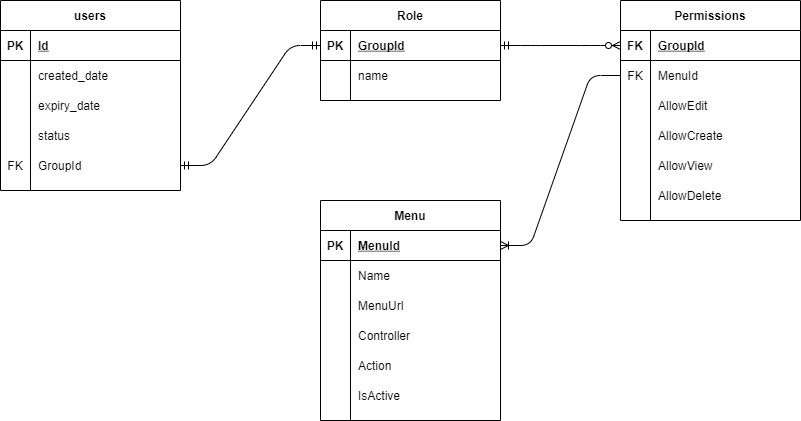

The diagram above was exported from draw.io. Its source (the exported page's mxGraphModel, read from the mxfile embedded in the PNG):
<mxGraphModel dx="1038" dy="607" grid="1" gridSize="10" guides="1" tooltips="1" connect="1" arrows="1" fold="1" page="1" pageScale="1" pageWidth="850" pageHeight="1100" math="0" shadow="0">
  <root>
    <mxCell id="0" />
    <mxCell id="1" parent="0" />
    <mxCell id="yCEXZf33Xd9OUvZF0RXk-1" value="users" style="shape=table;startSize=30;container=1;collapsible=1;childLayout=tableLayout;fixedRows=1;rowLines=0;fontStyle=1;align=center;resizeLast=1;" vertex="1" parent="1">
      <mxGeometry x="40" y="80" width="180" height="190" as="geometry" />
    </mxCell>
    <mxCell id="yCEXZf33Xd9OUvZF0RXk-2" value="" style="shape=partialRectangle;collapsible=0;dropTarget=0;pointerEvents=0;fillColor=none;top=0;left=0;bottom=1;right=0;points=[[0,0.5],[1,0.5]];portConstraint=eastwest;" vertex="1" parent="yCEXZf33Xd9OUvZF0RXk-1">
      <mxGeometry y="30" width="180" height="30" as="geometry" />
    </mxCell>
    <mxCell id="yCEXZf33Xd9OUvZF0RXk-3" value="PK" style="shape=partialRectangle;connectable=0;fillColor=none;top=0;left=0;bottom=0;right=0;fontStyle=1;overflow=hidden;" vertex="1" parent="yCEXZf33Xd9OUvZF0RXk-2">
      <mxGeometry width="30" height="30" as="geometry" />
    </mxCell>
    <mxCell id="yCEXZf33Xd9OUvZF0RXk-4" value="Id" style="shape=partialRectangle;connectable=0;fillColor=none;top=0;left=0;bottom=0;right=0;align=left;spacingLeft=6;fontStyle=5;overflow=hidden;" vertex="1" parent="yCEXZf33Xd9OUvZF0RXk-2">
      <mxGeometry x="30" width="150" height="30" as="geometry" />
    </mxCell>
    <mxCell id="yCEXZf33Xd9OUvZF0RXk-5" value="" style="shape=partialRectangle;collapsible=0;dropTarget=0;pointerEvents=0;fillColor=none;top=0;left=0;bottom=0;right=0;points=[[0,0.5],[1,0.5]];portConstraint=eastwest;" vertex="1" parent="yCEXZf33Xd9OUvZF0RXk-1">
      <mxGeometry y="60" width="180" height="30" as="geometry" />
    </mxCell>
    <mxCell id="yCEXZf33Xd9OUvZF0RXk-6" value="" style="shape=partialRectangle;connectable=0;fillColor=none;top=0;left=0;bottom=0;right=0;editable=1;overflow=hidden;" vertex="1" parent="yCEXZf33Xd9OUvZF0RXk-5">
      <mxGeometry width="30" height="30" as="geometry" />
    </mxCell>
    <mxCell id="yCEXZf33Xd9OUvZF0RXk-7" value="created_date" style="shape=partialRectangle;connectable=0;fillColor=none;top=0;left=0;bottom=0;right=0;align=left;spacingLeft=6;overflow=hidden;" vertex="1" parent="yCEXZf33Xd9OUvZF0RXk-5">
      <mxGeometry x="30" width="150" height="30" as="geometry" />
    </mxCell>
    <mxCell id="yCEXZf33Xd9OUvZF0RXk-8" value="" style="shape=partialRectangle;collapsible=0;dropTarget=0;pointerEvents=0;fillColor=none;top=0;left=0;bottom=0;right=0;points=[[0,0.5],[1,0.5]];portConstraint=eastwest;" vertex="1" parent="yCEXZf33Xd9OUvZF0RXk-1">
      <mxGeometry y="90" width="180" height="30" as="geometry" />
    </mxCell>
    <mxCell id="yCEXZf33Xd9OUvZF0RXk-9" value="" style="shape=partialRectangle;connectable=0;fillColor=none;top=0;left=0;bottom=0;right=0;editable=1;overflow=hidden;" vertex="1" parent="yCEXZf33Xd9OUvZF0RXk-8">
      <mxGeometry width="30" height="30" as="geometry" />
    </mxCell>
    <mxCell id="yCEXZf33Xd9OUvZF0RXk-10" value="expiry_date" style="shape=partialRectangle;connectable=0;fillColor=none;top=0;left=0;bottom=0;right=0;align=left;spacingLeft=6;overflow=hidden;" vertex="1" parent="yCEXZf33Xd9OUvZF0RXk-8">
      <mxGeometry x="30" width="150" height="30" as="geometry" />
    </mxCell>
    <mxCell id="yCEXZf33Xd9OUvZF0RXk-11" value="" style="shape=partialRectangle;collapsible=0;dropTarget=0;pointerEvents=0;fillColor=none;top=0;left=0;bottom=0;right=0;points=[[0,0.5],[1,0.5]];portConstraint=eastwest;" vertex="1" parent="yCEXZf33Xd9OUvZF0RXk-1">
      <mxGeometry y="120" width="180" height="30" as="geometry" />
    </mxCell>
    <mxCell id="yCEXZf33Xd9OUvZF0RXk-12" value="" style="shape=partialRectangle;connectable=0;fillColor=none;top=0;left=0;bottom=0;right=0;editable=1;overflow=hidden;" vertex="1" parent="yCEXZf33Xd9OUvZF0RXk-11">
      <mxGeometry width="30" height="30" as="geometry" />
    </mxCell>
    <mxCell id="yCEXZf33Xd9OUvZF0RXk-13" value="status" style="shape=partialRectangle;connectable=0;fillColor=none;top=0;left=0;bottom=0;right=0;align=left;spacingLeft=6;overflow=hidden;" vertex="1" parent="yCEXZf33Xd9OUvZF0RXk-11">
      <mxGeometry x="30" width="150" height="30" as="geometry" />
    </mxCell>
    <mxCell id="yCEXZf33Xd9OUvZF0RXk-29" value="" style="shape=partialRectangle;collapsible=0;dropTarget=0;pointerEvents=0;fillColor=none;top=0;left=0;bottom=0;right=0;points=[[0,0.5],[1,0.5]];portConstraint=eastwest;" vertex="1" parent="yCEXZf33Xd9OUvZF0RXk-1">
      <mxGeometry y="150" width="180" height="30" as="geometry" />
    </mxCell>
    <mxCell id="yCEXZf33Xd9OUvZF0RXk-30" value="FK" style="shape=partialRectangle;connectable=0;fillColor=none;top=0;left=0;bottom=0;right=0;editable=1;overflow=hidden;" vertex="1" parent="yCEXZf33Xd9OUvZF0RXk-29">
      <mxGeometry width="30" height="30" as="geometry" />
    </mxCell>
    <mxCell id="yCEXZf33Xd9OUvZF0RXk-31" value="GroupId" style="shape=partialRectangle;connectable=0;fillColor=none;top=0;left=0;bottom=0;right=0;align=left;spacingLeft=6;overflow=hidden;" vertex="1" parent="yCEXZf33Xd9OUvZF0RXk-29">
      <mxGeometry x="30" width="150" height="30" as="geometry" />
    </mxCell>
    <mxCell id="yCEXZf33Xd9OUvZF0RXk-14" value="Role" style="shape=table;startSize=30;container=1;collapsible=1;childLayout=tableLayout;fixedRows=1;rowLines=0;fontStyle=1;align=center;resizeLast=1;" vertex="1" parent="1">
      <mxGeometry x="360" y="80" width="180" height="100" as="geometry" />
    </mxCell>
    <mxCell id="yCEXZf33Xd9OUvZF0RXk-15" value="" style="shape=partialRectangle;collapsible=0;dropTarget=0;pointerEvents=0;fillColor=none;top=0;left=0;bottom=1;right=0;points=[[0,0.5],[1,0.5]];portConstraint=eastwest;" vertex="1" parent="yCEXZf33Xd9OUvZF0RXk-14">
      <mxGeometry y="30" width="180" height="30" as="geometry" />
    </mxCell>
    <mxCell id="yCEXZf33Xd9OUvZF0RXk-16" value="PK" style="shape=partialRectangle;connectable=0;fillColor=none;top=0;left=0;bottom=0;right=0;fontStyle=1;overflow=hidden;" vertex="1" parent="yCEXZf33Xd9OUvZF0RXk-15">
      <mxGeometry width="30" height="30" as="geometry" />
    </mxCell>
    <mxCell id="yCEXZf33Xd9OUvZF0RXk-17" value="GroupId" style="shape=partialRectangle;connectable=0;fillColor=none;top=0;left=0;bottom=0;right=0;align=left;spacingLeft=6;fontStyle=5;overflow=hidden;" vertex="1" parent="yCEXZf33Xd9OUvZF0RXk-15">
      <mxGeometry x="30" width="150" height="30" as="geometry" />
    </mxCell>
    <mxCell id="yCEXZf33Xd9OUvZF0RXk-18" value="" style="shape=partialRectangle;collapsible=0;dropTarget=0;pointerEvents=0;fillColor=none;top=0;left=0;bottom=0;right=0;points=[[0,0.5],[1,0.5]];portConstraint=eastwest;" vertex="1" parent="yCEXZf33Xd9OUvZF0RXk-14">
      <mxGeometry y="60" width="180" height="30" as="geometry" />
    </mxCell>
    <mxCell id="yCEXZf33Xd9OUvZF0RXk-19" value="" style="shape=partialRectangle;connectable=0;fillColor=none;top=0;left=0;bottom=0;right=0;editable=1;overflow=hidden;" vertex="1" parent="yCEXZf33Xd9OUvZF0RXk-18">
      <mxGeometry width="30" height="30" as="geometry" />
    </mxCell>
    <mxCell id="yCEXZf33Xd9OUvZF0RXk-20" value="name" style="shape=partialRectangle;connectable=0;fillColor=none;top=0;left=0;bottom=0;right=0;align=left;spacingLeft=6;overflow=hidden;" vertex="1" parent="yCEXZf33Xd9OUvZF0RXk-18">
      <mxGeometry x="30" width="150" height="30" as="geometry" />
    </mxCell>
    <mxCell id="yCEXZf33Xd9OUvZF0RXk-32" value="" style="edgeStyle=entityRelationEdgeStyle;fontSize=12;html=1;endArrow=ERmandOne;startArrow=ERmandOne;exitX=1;exitY=0.5;exitDx=0;exitDy=0;entryX=0;entryY=0.5;entryDx=0;entryDy=0;" edge="1" parent="1" source="yCEXZf33Xd9OUvZF0RXk-29" target="yCEXZf33Xd9OUvZF0RXk-15">
      <mxGeometry width="100" height="100" relative="1" as="geometry">
        <mxPoint x="240" y="250" as="sourcePoint" />
        <mxPoint x="340" y="150" as="targetPoint" />
      </mxGeometry>
    </mxCell>
    <mxCell id="yCEXZf33Xd9OUvZF0RXk-33" value="Permissions" style="shape=table;startSize=30;container=1;collapsible=1;childLayout=tableLayout;fixedRows=1;rowLines=0;fontStyle=1;align=center;resizeLast=1;" vertex="1" parent="1">
      <mxGeometry x="660" y="80" width="180" height="220" as="geometry" />
    </mxCell>
    <mxCell id="yCEXZf33Xd9OUvZF0RXk-34" value="" style="shape=partialRectangle;collapsible=0;dropTarget=0;pointerEvents=0;fillColor=none;top=0;left=0;bottom=1;right=0;points=[[0,0.5],[1,0.5]];portConstraint=eastwest;" vertex="1" parent="yCEXZf33Xd9OUvZF0RXk-33">
      <mxGeometry y="30" width="180" height="30" as="geometry" />
    </mxCell>
    <mxCell id="yCEXZf33Xd9OUvZF0RXk-35" value="FK" style="shape=partialRectangle;connectable=0;fillColor=none;top=0;left=0;bottom=0;right=0;fontStyle=1;overflow=hidden;" vertex="1" parent="yCEXZf33Xd9OUvZF0RXk-34">
      <mxGeometry width="30" height="30" as="geometry" />
    </mxCell>
    <mxCell id="yCEXZf33Xd9OUvZF0RXk-36" value="GroupId" style="shape=partialRectangle;connectable=0;fillColor=none;top=0;left=0;bottom=0;right=0;align=left;spacingLeft=6;fontStyle=5;overflow=hidden;" vertex="1" parent="yCEXZf33Xd9OUvZF0RXk-34">
      <mxGeometry x="30" width="150" height="30" as="geometry" />
    </mxCell>
    <mxCell id="yCEXZf33Xd9OUvZF0RXk-37" value="" style="shape=partialRectangle;collapsible=0;dropTarget=0;pointerEvents=0;fillColor=none;top=0;left=0;bottom=0;right=0;points=[[0,0.5],[1,0.5]];portConstraint=eastwest;" vertex="1" parent="yCEXZf33Xd9OUvZF0RXk-33">
      <mxGeometry y="60" width="180" height="30" as="geometry" />
    </mxCell>
    <mxCell id="yCEXZf33Xd9OUvZF0RXk-38" value="FK" style="shape=partialRectangle;connectable=0;fillColor=none;top=0;left=0;bottom=0;right=0;editable=1;overflow=hidden;" vertex="1" parent="yCEXZf33Xd9OUvZF0RXk-37">
      <mxGeometry width="30" height="30" as="geometry" />
    </mxCell>
    <mxCell id="yCEXZf33Xd9OUvZF0RXk-39" value="MenuId" style="shape=partialRectangle;connectable=0;fillColor=none;top=0;left=0;bottom=0;right=0;align=left;spacingLeft=6;overflow=hidden;" vertex="1" parent="yCEXZf33Xd9OUvZF0RXk-37">
      <mxGeometry x="30" width="150" height="30" as="geometry" />
    </mxCell>
    <mxCell id="yCEXZf33Xd9OUvZF0RXk-40" value="" style="shape=partialRectangle;collapsible=0;dropTarget=0;pointerEvents=0;fillColor=none;top=0;left=0;bottom=0;right=0;points=[[0,0.5],[1,0.5]];portConstraint=eastwest;" vertex="1" parent="yCEXZf33Xd9OUvZF0RXk-33">
      <mxGeometry y="90" width="180" height="30" as="geometry" />
    </mxCell>
    <mxCell id="yCEXZf33Xd9OUvZF0RXk-41" value="" style="shape=partialRectangle;connectable=0;fillColor=none;top=0;left=0;bottom=0;right=0;editable=1;overflow=hidden;" vertex="1" parent="yCEXZf33Xd9OUvZF0RXk-40">
      <mxGeometry width="30" height="30" as="geometry" />
    </mxCell>
    <mxCell id="yCEXZf33Xd9OUvZF0RXk-42" value="AllowEdit" style="shape=partialRectangle;connectable=0;fillColor=none;top=0;left=0;bottom=0;right=0;align=left;spacingLeft=6;overflow=hidden;" vertex="1" parent="yCEXZf33Xd9OUvZF0RXk-40">
      <mxGeometry x="30" width="150" height="30" as="geometry" />
    </mxCell>
    <mxCell id="yCEXZf33Xd9OUvZF0RXk-43" value="" style="shape=partialRectangle;collapsible=0;dropTarget=0;pointerEvents=0;fillColor=none;top=0;left=0;bottom=0;right=0;points=[[0,0.5],[1,0.5]];portConstraint=eastwest;" vertex="1" parent="yCEXZf33Xd9OUvZF0RXk-33">
      <mxGeometry y="120" width="180" height="30" as="geometry" />
    </mxCell>
    <mxCell id="yCEXZf33Xd9OUvZF0RXk-44" value="" style="shape=partialRectangle;connectable=0;fillColor=none;top=0;left=0;bottom=0;right=0;editable=1;overflow=hidden;" vertex="1" parent="yCEXZf33Xd9OUvZF0RXk-43">
      <mxGeometry width="30" height="30" as="geometry" />
    </mxCell>
    <mxCell id="yCEXZf33Xd9OUvZF0RXk-45" value="AllowCreate" style="shape=partialRectangle;connectable=0;fillColor=none;top=0;left=0;bottom=0;right=0;align=left;spacingLeft=6;overflow=hidden;" vertex="1" parent="yCEXZf33Xd9OUvZF0RXk-43">
      <mxGeometry x="30" width="150" height="30" as="geometry" />
    </mxCell>
    <mxCell id="yCEXZf33Xd9OUvZF0RXk-46" value="" style="shape=partialRectangle;collapsible=0;dropTarget=0;pointerEvents=0;fillColor=none;top=0;left=0;bottom=0;right=0;points=[[0,0.5],[1,0.5]];portConstraint=eastwest;" vertex="1" parent="yCEXZf33Xd9OUvZF0RXk-33">
      <mxGeometry y="150" width="180" height="30" as="geometry" />
    </mxCell>
    <mxCell id="yCEXZf33Xd9OUvZF0RXk-47" value="" style="shape=partialRectangle;connectable=0;fillColor=none;top=0;left=0;bottom=0;right=0;editable=1;overflow=hidden;" vertex="1" parent="yCEXZf33Xd9OUvZF0RXk-46">
      <mxGeometry width="30" height="30" as="geometry" />
    </mxCell>
    <mxCell id="yCEXZf33Xd9OUvZF0RXk-48" value="AllowView" style="shape=partialRectangle;connectable=0;fillColor=none;top=0;left=0;bottom=0;right=0;align=left;spacingLeft=6;overflow=hidden;fontStyle=0;" vertex="1" parent="yCEXZf33Xd9OUvZF0RXk-46">
      <mxGeometry x="30" width="150" height="30" as="geometry" />
    </mxCell>
    <mxCell id="yCEXZf33Xd9OUvZF0RXk-49" value="" style="shape=partialRectangle;collapsible=0;dropTarget=0;pointerEvents=0;fillColor=none;top=0;left=0;bottom=0;right=0;points=[[0,0.5],[1,0.5]];portConstraint=eastwest;fontColor=#000000;" vertex="1" parent="yCEXZf33Xd9OUvZF0RXk-33">
      <mxGeometry y="180" width="180" height="30" as="geometry" />
    </mxCell>
    <mxCell id="yCEXZf33Xd9OUvZF0RXk-50" value="" style="shape=partialRectangle;connectable=0;fillColor=none;top=0;left=0;bottom=0;right=0;editable=1;overflow=hidden;" vertex="1" parent="yCEXZf33Xd9OUvZF0RXk-49">
      <mxGeometry width="30" height="30" as="geometry" />
    </mxCell>
    <mxCell id="yCEXZf33Xd9OUvZF0RXk-51" value="AllowDelete" style="shape=partialRectangle;connectable=0;fillColor=none;top=0;left=0;bottom=0;right=0;align=left;spacingLeft=6;overflow=hidden;" vertex="1" parent="yCEXZf33Xd9OUvZF0RXk-49">
      <mxGeometry x="30" width="150" height="30" as="geometry" />
    </mxCell>
    <mxCell id="yCEXZf33Xd9OUvZF0RXk-53" value="" style="edgeStyle=entityRelationEdgeStyle;fontSize=12;html=1;endArrow=ERzeroToMany;startArrow=ERmandOne;fontColor=#000000;exitX=1;exitY=0.5;exitDx=0;exitDy=0;entryX=0;entryY=0.5;entryDx=0;entryDy=0;" edge="1" parent="1" source="yCEXZf33Xd9OUvZF0RXk-15" target="yCEXZf33Xd9OUvZF0RXk-34">
      <mxGeometry width="100" height="100" relative="1" as="geometry">
        <mxPoint x="620" y="480" as="sourcePoint" />
        <mxPoint x="720" y="380" as="targetPoint" />
      </mxGeometry>
    </mxCell>
    <mxCell id="yCEXZf33Xd9OUvZF0RXk-54" value="Menu" style="shape=table;startSize=30;container=1;collapsible=1;childLayout=tableLayout;fixedRows=1;rowLines=0;fontStyle=1;align=center;resizeLast=1;" vertex="1" parent="1">
      <mxGeometry x="360" y="280" width="180" height="220" as="geometry" />
    </mxCell>
    <mxCell id="yCEXZf33Xd9OUvZF0RXk-55" value="" style="shape=partialRectangle;collapsible=0;dropTarget=0;pointerEvents=0;fillColor=none;top=0;left=0;bottom=1;right=0;points=[[0,0.5],[1,0.5]];portConstraint=eastwest;" vertex="1" parent="yCEXZf33Xd9OUvZF0RXk-54">
      <mxGeometry y="30" width="180" height="30" as="geometry" />
    </mxCell>
    <mxCell id="yCEXZf33Xd9OUvZF0RXk-56" value="PK" style="shape=partialRectangle;connectable=0;fillColor=none;top=0;left=0;bottom=0;right=0;fontStyle=1;overflow=hidden;" vertex="1" parent="yCEXZf33Xd9OUvZF0RXk-55">
      <mxGeometry width="30" height="30" as="geometry" />
    </mxCell>
    <mxCell id="yCEXZf33Xd9OUvZF0RXk-57" value="MenuId" style="shape=partialRectangle;connectable=0;fillColor=none;top=0;left=0;bottom=0;right=0;align=left;spacingLeft=6;fontStyle=5;overflow=hidden;" vertex="1" parent="yCEXZf33Xd9OUvZF0RXk-55">
      <mxGeometry x="30" width="150" height="30" as="geometry" />
    </mxCell>
    <mxCell id="yCEXZf33Xd9OUvZF0RXk-58" value="" style="shape=partialRectangle;collapsible=0;dropTarget=0;pointerEvents=0;fillColor=none;top=0;left=0;bottom=0;right=0;points=[[0,0.5],[1,0.5]];portConstraint=eastwest;" vertex="1" parent="yCEXZf33Xd9OUvZF0RXk-54">
      <mxGeometry y="60" width="180" height="30" as="geometry" />
    </mxCell>
    <mxCell id="yCEXZf33Xd9OUvZF0RXk-59" value="" style="shape=partialRectangle;connectable=0;fillColor=none;top=0;left=0;bottom=0;right=0;editable=1;overflow=hidden;" vertex="1" parent="yCEXZf33Xd9OUvZF0RXk-58">
      <mxGeometry width="30" height="30" as="geometry" />
    </mxCell>
    <mxCell id="yCEXZf33Xd9OUvZF0RXk-60" value="Name" style="shape=partialRectangle;connectable=0;fillColor=none;top=0;left=0;bottom=0;right=0;align=left;spacingLeft=6;overflow=hidden;" vertex="1" parent="yCEXZf33Xd9OUvZF0RXk-58">
      <mxGeometry x="30" width="150" height="30" as="geometry" />
    </mxCell>
    <mxCell id="yCEXZf33Xd9OUvZF0RXk-61" value="" style="shape=partialRectangle;collapsible=0;dropTarget=0;pointerEvents=0;fillColor=none;top=0;left=0;bottom=0;right=0;points=[[0,0.5],[1,0.5]];portConstraint=eastwest;" vertex="1" parent="yCEXZf33Xd9OUvZF0RXk-54">
      <mxGeometry y="90" width="180" height="30" as="geometry" />
    </mxCell>
    <mxCell id="yCEXZf33Xd9OUvZF0RXk-62" value="" style="shape=partialRectangle;connectable=0;fillColor=none;top=0;left=0;bottom=0;right=0;editable=1;overflow=hidden;" vertex="1" parent="yCEXZf33Xd9OUvZF0RXk-61">
      <mxGeometry width="30" height="30" as="geometry" />
    </mxCell>
    <mxCell id="yCEXZf33Xd9OUvZF0RXk-63" value="MenuUrl" style="shape=partialRectangle;connectable=0;fillColor=none;top=0;left=0;bottom=0;right=0;align=left;spacingLeft=6;overflow=hidden;" vertex="1" parent="yCEXZf33Xd9OUvZF0RXk-61">
      <mxGeometry x="30" width="150" height="30" as="geometry" />
    </mxCell>
    <mxCell id="yCEXZf33Xd9OUvZF0RXk-64" value="" style="shape=partialRectangle;collapsible=0;dropTarget=0;pointerEvents=0;fillColor=none;top=0;left=0;bottom=0;right=0;points=[[0,0.5],[1,0.5]];portConstraint=eastwest;" vertex="1" parent="yCEXZf33Xd9OUvZF0RXk-54">
      <mxGeometry y="120" width="180" height="30" as="geometry" />
    </mxCell>
    <mxCell id="yCEXZf33Xd9OUvZF0RXk-65" value="" style="shape=partialRectangle;connectable=0;fillColor=none;top=0;left=0;bottom=0;right=0;editable=1;overflow=hidden;" vertex="1" parent="yCEXZf33Xd9OUvZF0RXk-64">
      <mxGeometry width="30" height="30" as="geometry" />
    </mxCell>
    <mxCell id="yCEXZf33Xd9OUvZF0RXk-66" value="Controller" style="shape=partialRectangle;connectable=0;fillColor=none;top=0;left=0;bottom=0;right=0;align=left;spacingLeft=6;overflow=hidden;" vertex="1" parent="yCEXZf33Xd9OUvZF0RXk-64">
      <mxGeometry x="30" width="150" height="30" as="geometry" />
    </mxCell>
    <mxCell id="yCEXZf33Xd9OUvZF0RXk-67" value="" style="shape=partialRectangle;collapsible=0;dropTarget=0;pointerEvents=0;fillColor=none;top=0;left=0;bottom=0;right=0;points=[[0,0.5],[1,0.5]];portConstraint=eastwest;fontColor=#000000;" vertex="1" parent="yCEXZf33Xd9OUvZF0RXk-54">
      <mxGeometry y="150" width="180" height="30" as="geometry" />
    </mxCell>
    <mxCell id="yCEXZf33Xd9OUvZF0RXk-68" value="" style="shape=partialRectangle;connectable=0;fillColor=none;top=0;left=0;bottom=0;right=0;editable=1;overflow=hidden;" vertex="1" parent="yCEXZf33Xd9OUvZF0RXk-67">
      <mxGeometry width="30" height="30" as="geometry" />
    </mxCell>
    <mxCell id="yCEXZf33Xd9OUvZF0RXk-69" value="Action" style="shape=partialRectangle;connectable=0;fillColor=none;top=0;left=0;bottom=0;right=0;align=left;spacingLeft=6;overflow=hidden;" vertex="1" parent="yCEXZf33Xd9OUvZF0RXk-67">
      <mxGeometry x="30" width="150" height="30" as="geometry" />
    </mxCell>
    <mxCell id="yCEXZf33Xd9OUvZF0RXk-70" value="" style="shape=partialRectangle;collapsible=0;dropTarget=0;pointerEvents=0;fillColor=none;top=0;left=0;bottom=0;right=0;points=[[0,0.5],[1,0.5]];portConstraint=eastwest;fontColor=#000000;" vertex="1" parent="yCEXZf33Xd9OUvZF0RXk-54">
      <mxGeometry y="180" width="180" height="30" as="geometry" />
    </mxCell>
    <mxCell id="yCEXZf33Xd9OUvZF0RXk-71" value="" style="shape=partialRectangle;connectable=0;fillColor=none;top=0;left=0;bottom=0;right=0;editable=1;overflow=hidden;" vertex="1" parent="yCEXZf33Xd9OUvZF0RXk-70">
      <mxGeometry width="30" height="30" as="geometry" />
    </mxCell>
    <mxCell id="yCEXZf33Xd9OUvZF0RXk-72" value="IsActive" style="shape=partialRectangle;connectable=0;fillColor=none;top=0;left=0;bottom=0;right=0;align=left;spacingLeft=6;overflow=hidden;" vertex="1" parent="yCEXZf33Xd9OUvZF0RXk-70">
      <mxGeometry x="30" width="150" height="30" as="geometry" />
    </mxCell>
    <mxCell id="yCEXZf33Xd9OUvZF0RXk-73" value="" style="edgeStyle=entityRelationEdgeStyle;fontSize=12;html=1;endArrow=ERoneToMany;fontColor=#000000;exitX=0;exitY=0.5;exitDx=0;exitDy=0;entryX=1;entryY=0.5;entryDx=0;entryDy=0;" edge="1" parent="1" source="yCEXZf33Xd9OUvZF0RXk-37" target="yCEXZf33Xd9OUvZF0RXk-55">
      <mxGeometry width="100" height="100" relative="1" as="geometry">
        <mxPoint x="600" y="500" as="sourcePoint" />
        <mxPoint x="700" y="400" as="targetPoint" />
      </mxGeometry>
    </mxCell>
  </root>
</mxGraphModel>